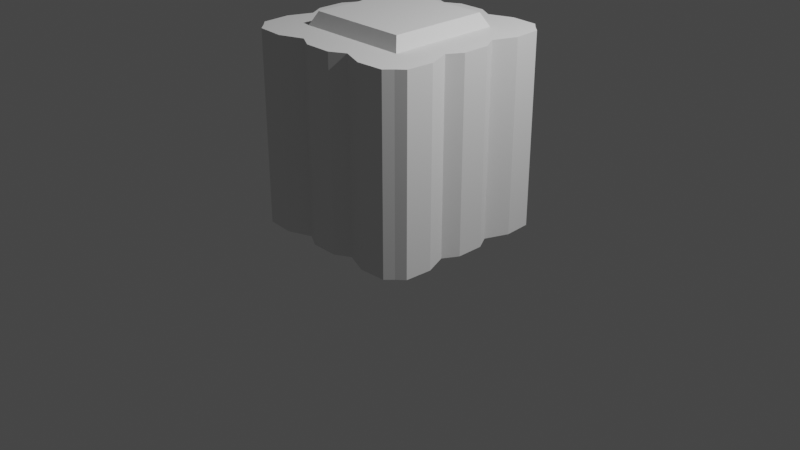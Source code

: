# Source: wood_wall.blend  (saved by Blender 3.5.10; exported with 4.5.12 LTS)
import bpy
from mathutils import Matrix  # noqa: F401  (used for matrix-valued properties, if any)

bpy.ops.wm.read_factory_settings(use_empty=True)
scene = bpy.context.scene
scene.name = 'Scene'

# ---- collections
col_collection = bpy.data.collections.new('Collection'); scene.collection.children.link(col_collection)

# ---- world
world_world = bpy.data.worlds.new('World'); scene.world = world_world
world_world.use_nodes = True; world_world.node_tree.nodes.clear()
_N = world_world.node_tree.nodes; _L = world_world.node_tree.links
n0 = _N.new('ShaderNodeOutputWorld'); n0.name = 'World Output'; n0.location = (300, 300)
n1 = _N.new('ShaderNodeBackground'); n1.name = 'Background'; n1.location = (10, 300)
n1.inputs[0].default_value = (0.05088, 0.05088, 0.05088, 1.0)
_L.new(n1.outputs[0], n0.inputs[0])
n0.is_active_output = True
world_world.color = (0.05088, 0.05088, 0.05088)
world_world.use_sun_shadow = False
world_world.sun_shadow_jitter_overblur = 0.0

# ---- cameras
cam_camera = bpy.data.cameras.new('Camera')
cam_camera.clip_end = 100.0
cam_camera.ortho_scale = 7.314

# ---- lights
light_light = bpy.data.lights.new('Light', 'POINT')
light_light.transmission_factor = 0.0
light_light.energy = 1000.0
light_light.shadow_soft_size = 0.1
light_light.shadow_maximum_resolution = 0.006
light_light.use_absolute_resolution = True

# ---- meshes
me_cube_001 = bpy.data.meshes.new('Cube.001')
me_cube_001.from_pydata([(-0.8974, -0.8974, 0.002535), (-0.8974, -0.8974, 2.003), (-0.8974, 0.8974, 0.002535), (-0.8974, 0.8974, 2.003), (0.8974, -0.8974, 0.002535), (0.8974, -0.8974, 2.003), (0.8974, 0.8974, 0.002535), (0.8974, 0.8974, 2.003), (-0.8974, 0.2991, 0.002535), (-0.8974, -0.2991, 0.002535), (-0.8974, -0.2991, 2.003), (-0.8974, 0.2991, 2.003), (0.8974, -0.2991, 0.002535), (0.8974, 0.2991, 0.002535), (0.8974, 0.2991, 2.003), (0.8974, -0.2991, 2.003), (0.2991, 0.8974, 0.002535), (-0.2991, 0.8974, 0.002535), (-0.2991, 0.8974, 2.003), (0.2991, 0.8974, 2.003), (-0.2991, -0.8974, 0.002535), (0.2991, -0.8974, 0.002535), (0.2991, -0.8974, 2.003), (-0.2991, -0.8974, 2.003), (-0.5282, 0.5282, 2.139), (-0.5282, -6.874e-11, 2.139), (-0.5282, -0.2641, 2.139), (-0.5282, 0.2641, 2.139), (0.0, -0.5282, 2.139), (0.0, 0.5282, 2.139), (0.0, -6.874e-11, 2.139), (0.0, -0.2641, 2.139), (-0.2991, 0.5982, 0.002535), (0.2991, 0.5982, 0.002535), (0.2991, 0.5982, 2.003), (-0.2991, 0.5982, 2.003), (0.0, 0.2641, 2.139), (0.5282, -0.5282, 2.139), (0.5282, 0.5282, 2.139), (0.5282, -6.874e-11, 2.139), (0.2991, -0.5982, 2.003), (-0.2991, -0.5982, 2.003), (-0.2991, -0.5982, 0.002535), (0.2991, -0.5982, 0.002535), (0.5282, -0.2641, 2.139), (0.5282, 0.2641, 2.139), (0.5982, 0.2991, 2.003), (0.5982, -0.2991, 2.003), (-0.2641, -0.5282, 2.139), (0.2641, -0.5282, 2.139), (0.5982, 0.2991, 0.002535), (0.5982, -0.2991, 0.002535), (0.5982, -6.874e-11, 2.003), (0.5982, -6.874e-11, 0.002535), (0.5982, 0.5982, 2.003), (0.5982, 0.5982, 0.002535), (0.5982, -0.5982, 2.003), (0.5982, -0.5982, 0.002535), (-0.2641, 0.5282, 2.139), (0.2641, 0.5282, 2.139), (-0.2641, -6.874e-11, 2.139), (0.2641, -6.874e-11, 2.139), (0.0, 0.5982, 2.003), (0.0, 0.5982, 0.002535), (0.0, -0.5982, 0.002535), (0.0, -0.5982, 2.003), (0.2641, -0.2641, 2.139), (-0.2641, -0.2641, 2.139), (-0.5982, 0.2991, 0.002535), (-0.5982, -0.2991, 0.002535), (0.2641, 0.2641, 2.139), (-0.2641, 0.2641, 2.139), (-0.5982, 0.2991, 2.003), (-0.5982, -0.2991, 2.003), (-0.5982, -6.874e-11, 0.002535), (-0.5982, -6.874e-11, 2.003), (-0.5982, 0.5982, 0.002535), (-0.5982, 0.5982, 2.003), (-0.5982, -0.5982, 0.002535), (-0.5982, -0.5982, 2.003), (-0.9858, -0.1424, 0.002535), (-0.9858, 0.1424, 0.002535), (-0.8799, 1.483e-10, 0.002535), (-0.9858, 0.1424, 2.003), (-0.9858, -0.1424, 2.003), (-0.8799, 1.483e-10, 2.003), (0.9858, 0.1424, 0.002535), (0.9858, -0.1424, 0.002535), (0.8799, 1.483e-10, 0.002535), (0.9858, -0.1424, 2.003), (0.9858, 0.1424, 2.003), (0.8799, 1.483e-10, 2.003), (-0.9762, 0.8249, 2.003), (-0.9925, 0.5415, 2.003), (-0.8817, 0.6631, 2.003), (0.9762, 0.8249, 0.002535), (0.9925, 0.5415, 0.002535), (0.8817, 0.6631, 0.002535), (-0.9925, 0.5415, 0.002535), (-0.9762, 0.8249, 0.002535), (-0.8817, 0.6631, 0.002535), (0.9925, 0.5415, 2.003), (0.9762, 0.8249, 2.003), (0.8817, 0.6631, 2.003), (-0.9762, -0.8249, 0.002535), (-0.9925, -0.5415, 0.002535), (-0.8817, -0.6631, 0.002535), (0.9762, -0.8249, 2.003), (0.9925, -0.5415, 2.003), (0.8817, -0.6631, 2.003), (-0.9925, -0.5415, 2.003), (-0.9762, -0.8249, 2.003), (-0.8817, -0.6631, 2.003), (0.9925, -0.5415, 0.002535), (0.9762, -0.8249, 0.002535), (0.8817, -0.6631, 0.002535), (0.8249, 0.9762, 2.003), (0.5415, 0.9925, 2.003), (0.6631, 0.8817, 2.003), (0.8249, -0.9762, 0.002535), (0.5415, -0.9925, 0.002535), (0.6631, -0.8817, 0.002535), (0.5415, 0.9925, 0.002535), (0.8249, 0.9762, 0.002535), (0.6631, 0.8817, 0.002535), (0.5415, -0.9925, 2.003), (0.8249, -0.9762, 2.003), (0.6631, -0.8817, 2.003), (-0.1424, 0.9858, 0.002535), (0.1424, 0.9858, 0.002535), (9.302e-11, 0.8799, 0.002535), (0.1424, 0.9858, 2.003), (-0.1424, 0.9858, 2.003), (9.302e-11, 0.8799, 2.003), (0.1424, -0.9858, 0.002535), (-0.1424, -0.9858, 0.002535), (9.302e-11, -0.8799, 0.002535), (-0.1424, -0.9858, 2.003), (0.1424, -0.9858, 2.003), (9.302e-11, -0.8799, 2.003), (-0.8249, 0.9762, 0.002535), (-0.5415, 0.9925, 0.002535), (-0.6631, 0.8817, 0.002535), (-0.8249, -0.9762, 2.003), (-0.5415, -0.9925, 2.003), (-0.6631, -0.8817, 2.003), (-0.5415, 0.9925, 2.003), (-0.8249, 0.9762, 2.003), (-0.6631, 0.8817, 2.003), (-0.5415, -0.9925, 0.002535), (-0.8249, -0.9762, 0.002535), (-0.6631, -0.8817, 0.002535), (-0.5282, -0.5282, 2.139), (0.2397, 0.2397, 0.1865), (-0.2397, 0.2397, 0.1865), (0.2397, -0.2397, 0.1865), (-0.2397, -0.2397, 0.1865), (-0.2397, -6.874e-11, 0.1865), (0.2397, -6.874e-11, 0.1865), (-0.2397, 0.4795, 0.1865), (0.2397, 0.4795, 0.1865), (-0.2397, -0.4795, 0.1865), (0.2397, -0.4795, 0.1865), (0.4795, 0.2397, 0.1865), (0.4795, -0.2397, 0.1865), (0.4795, -6.874e-11, 0.1865), (0.4795, 0.4795, 0.1865), (0.4795, -0.4795, 0.1865), (0.0, 0.2397, 0.1865), (0.0, -0.2397, 0.1865), (0.0, -6.874e-11, 0.1865), (0.0, 0.4795, 0.1865), (0.0, -0.4795, 0.1865), (-0.4795, 0.2397, 0.1865), (-0.4795, -0.2397, 0.1865), (-0.4795, -6.874e-11, 0.1865), (-0.4795, 0.4795, 0.1865), (-0.4795, -0.4795, 0.1865)], [], [(77, 94, 93, 11, 72), (118, 117, 19, 34, 54), (15, 47, 56, 109, 108), (41, 79, 145, 144, 23), (123, 116, 7, 6), (51, 12, 113, 115, 57), (8, 11, 93, 98), (50, 13, 86, 88, 53), (96, 101, 14, 13), (87, 89, 15, 12), (98, 100, 76, 68, 8), (89, 91, 52, 47, 15), (0, 1, 111, 104), (9, 10, 84, 80), (43, 64, 172, 162), (57, 43, 162, 167), (55, 50, 163, 166), (63, 33, 160, 171), (79, 41, 48, 152), (52, 46, 45, 39), (35, 77, 24, 58), (41, 65, 28, 48), (17, 18, 132, 128), (40, 65, 139, 138, 22), (39, 61, 66, 44), (65, 41, 23, 137, 139), (16, 122, 124, 55, 33), (64, 43, 21, 134, 136), (150, 143, 1, 0), (19, 131, 133, 62, 34), (73, 79, 152, 26), (54, 34, 59, 38), (69, 74, 175, 174), (53, 51, 164, 165), (8, 68, 74, 82, 81), (53, 88, 87, 12, 51), (13, 14, 90, 86), (75, 85, 84, 10, 73), (21, 22, 138, 134), (16, 19, 117, 122), (17, 128, 130, 63, 32), (141, 146, 18, 17), (55, 97, 96, 13, 50), (6, 7, 102, 95), (99, 92, 3, 2), (124, 123, 6, 95, 97, 55), (78, 69, 174, 177), (33, 55, 166, 160), (65, 40, 49, 28), (62, 35, 58, 29), (9, 69, 78, 106, 105), (79, 112, 111, 1, 143, 145), (57, 115, 114, 4, 119, 121), (114, 107, 5, 4), (68, 76, 176, 173), (73, 10, 110, 112, 79), (56, 40, 22, 125, 127), (104, 106, 78, 151, 150, 0), (32, 63, 171, 159), (148, 147, 3, 92, 94, 77), (43, 57, 121, 120, 21), (12, 15, 108, 113), (7, 116, 118, 54, 103, 102), (14, 46, 52, 91, 90), (64, 42, 161, 172), (42, 78, 177, 161), (120, 125, 22, 21), (4, 5, 126, 119), (47, 52, 39, 44), (51, 57, 167, 164), (129, 131, 19, 16), (133, 132, 18, 35, 62), (76, 32, 159, 176), (56, 47, 44, 37), (130, 129, 16, 33, 63), (42, 64, 136, 135, 20), (135, 137, 23, 20), (2, 3, 147, 140), (72, 75, 25, 27), (46, 54, 38, 45), (74, 68, 173, 175), (50, 53, 165, 163), (77, 72, 27, 24), (107, 109, 56, 127, 126, 5), (78, 42, 20, 149, 151), (101, 103, 54, 46, 14), (75, 73, 26, 25), (72, 11, 83, 85, 75), (142, 141, 17, 32, 76), (105, 110, 10, 9), (2, 140, 142, 76, 100, 99), (81, 83, 11, 8), (34, 62, 29, 59), (40, 56, 37, 49), (20, 23, 144, 149), (18, 146, 148, 77, 35), (80, 81, 82), (83, 84, 85), (86, 87, 88), (89, 90, 91), (92, 93, 94), (95, 96, 97), (98, 99, 100), (101, 102, 103), (104, 105, 106), (107, 108, 109), (110, 111, 112), (113, 114, 115), (116, 117, 118), (119, 120, 121), (122, 123, 124), (125, 126, 127), (128, 129, 130), (131, 132, 133), (134, 135, 136), (137, 138, 139), (140, 141, 142), (143, 144, 145), (146, 147, 148), (149, 150, 151), (83, 81, 80, 84), (89, 87, 86, 90), (101, 96, 95, 102), (92, 99, 98, 93), (110, 105, 104, 111), (107, 114, 113, 108), (125, 120, 119, 126), (116, 123, 122, 117), (131, 129, 128, 132), (137, 135, 134, 138), (146, 141, 140, 147), (143, 150, 149, 144), (80, 82, 74, 69, 9), (30, 60, 67, 31), (38, 59, 70, 45), (29, 58, 71, 36), (36, 71, 60, 30), (45, 70, 61, 39), (31, 67, 48, 28), (44, 66, 49, 37), (66, 31, 28, 49), (70, 36, 30, 61), (59, 29, 36, 70), (61, 30, 31, 66), (67, 26, 152, 48), (71, 27, 25, 60), (60, 25, 26, 67), (58, 24, 27, 71), (175, 157, 156, 174), (170, 158, 155, 169), (176, 159, 154, 173), (171, 160, 153, 168), (168, 153, 158, 170), (173, 154, 157, 175), (169, 155, 162, 172), (174, 156, 161, 177), (155, 164, 167, 162), (153, 163, 165, 158), (158, 165, 164, 155), (160, 166, 163, 153), (156, 169, 172, 161), (154, 168, 170, 157), (159, 171, 168, 154), (157, 170, 169, 156)])
_uv = me_cube_001.uv_layers.new(name='UVMap')
_uv.uv.foreach_set('vector', [0.8333, 0.5417, 0.8599, 0.5417, 0.875, 0.5577, 0.875, 0.5833, 0.8333, 0.5833, 0.6667, 0.5151, 0.6827, 0.5, 0.7083, 0.5, 0.7083, 0.5417, 0.6667, 0.5417, 0.625, 0.6667, 0.6667, 0.6667, 0.6667, 0.7083, 0.6401, 0.7083, 0.625, 0.6923, 0.7917, 0.7083, 0.8333, 0.7083, 0.8333, 0.7349, 0.8173, 0.75, 0.7917, 0.75, 0.375, 0.4816, 0.625, 0.4816, 0.625, 0.5, 0.375, 0.5, 0.3333, 0.6667, 0.375, 0.6667, 0.375, 0.6923, 0.3599, 0.7083, 0.3333, 0.7083, 0.375, 0.1667, 0.625, 0.1667, 0.625, 0.1923, 0.375, 0.1923, 0.3333, 0.5833, 0.375, 0.5833, 0.375, 0.606, 0.3597, 0.625, 0.3333, 0.625, 0.375, 0.5577, 0.625, 0.5577, 0.625, 0.5833, 0.375, 0.5833, 0.375, 0.644, 0.625, 0.644, 0.625, 0.6667, 0.375, 0.6667, 0.125, 0.5577, 0.1401, 0.5417, 0.1667, 0.5417, 0.1667, 0.5833, 0.125, 0.5833, 0.625, 0.644, 0.6403, 0.625, 0.6667, 0.625, 0.6667, 0.6667, 0.625, 0.6667, 0.375, 0.0, 0.625, 0.0, 0.625, 0.01839, 0.375, 0.01839, 0.375, 0.08333, 0.625, 0.08333, 0.625, 0.106, 0.375, 0.106, 0.2917, 0.7083, 0.25, 0.7083, 0.25, 0.7083, 0.2917, 0.7083, 0.3333, 0.7083, 0.2917, 0.7083, 0.2917, 0.7083, 0.3333, 0.7083, 0.3333, 0.5417, 0.3333, 0.5833, 0.3333, 0.5833, 0.3333, 0.5417, 0.25, 0.5417, 0.2917, 0.5417, 0.2917, 0.5417, 0.25, 0.5417, 0.8333, 0.7083, 0.7917, 0.7083, 0.7917, 0.7083, 0.8333, 0.7083, 0.6667, 0.625, 0.6667, 0.5833, 0.6667, 0.5833, 0.6667, 0.625, 0.7917, 0.5417, 0.8333, 0.5417, 0.8333, 0.5417, 0.7917, 0.5417, 0.7917, 0.7083, 0.75, 0.7083, 0.75, 0.7083, 0.7917, 0.7083, 0.375, 0.3333, 0.625, 0.3333, 0.625, 0.356, 0.375, 0.356, 0.7083, 0.7083, 0.75, 0.7083, 0.75, 0.7347, 0.731, 0.75, 0.7083, 0.75, 0.6667, 0.625, 0.7083, 0.625, 0.7083, 0.6667, 0.6667, 0.6667, 0.75, 0.7083, 0.7917, 0.7083, 0.7917, 0.75, 0.769, 0.75, 0.75, 0.7347, 0.2917, 0.5, 0.3173, 0.5, 0.3333, 0.5151, 0.3333, 0.5417, 0.2917, 0.5417, 0.25, 0.7083, 0.2917, 0.7083, 0.2917, 0.75, 0.269, 0.75, 0.25, 0.7347, 0.375, 0.9816, 0.625, 0.9816, 0.625, 1.0, 0.375, 1.0, 0.7083, 0.5, 0.731, 0.5, 0.75, 0.5153, 0.75, 0.5417, 0.7083, 0.5417, 0.8333, 0.6667, 0.8333, 0.7083, 0.8333, 0.7083, 0.8333, 0.6667, 0.6667, 0.5417, 0.7083, 0.5417, 0.7083, 0.5417, 0.6667, 0.5417, 0.1667, 0.6667, 0.1667, 0.625, 0.1667, 0.625, 0.1667, 0.6667, 0.3333, 0.625, 0.3333, 0.6667, 0.3333, 0.6667, 0.3333, 0.625, 0.125, 0.5833, 0.1667, 0.5833, 0.1667, 0.625, 0.1403, 0.625, 0.125, 0.606, 0.3333, 0.625, 0.3597, 0.625, 0.375, 0.644, 0.375, 0.6667, 0.3333, 0.6667, 0.375, 0.5833, 0.625, 0.5833, 0.625, 0.606, 0.375, 0.606, 0.8333, 0.625, 0.8597, 0.625, 0.875, 0.644, 0.875, 0.6667, 0.8333, 0.6667, 0.375, 0.8333, 0.625, 0.8333, 0.625, 0.856, 0.375, 0.856, 0.375, 0.4167, 0.625, 0.4167, 0.625, 0.4423, 0.375, 0.4423, 0.2083, 0.5, 0.231, 0.5, 0.25, 0.5153, 0.25, 0.5417, 0.2083, 0.5417, 0.375, 0.3077, 0.625, 0.3077, 0.625, 0.3333, 0.375, 0.3333, 0.3333, 0.5417, 0.3599, 0.5417, 0.375, 0.5577, 0.375, 0.5833, 0.3333, 0.5833, 0.375, 0.5, 0.625, 0.5, 0.625, 0.5184, 0.375, 0.5184, 0.375, 0.2316, 0.625, 0.2316, 0.625, 0.25, 0.375, 0.25, 0.3333, 0.5151, 0.3566, 0.5, 0.375, 0.5, 0.375, 0.5184, 0.3599, 0.5417, 0.3333, 0.5417, 0.1667, 0.7083, 0.1667, 0.6667, 0.1667, 0.6667, 0.1667, 0.7083, 0.2917, 0.5417, 0.3333, 0.5417, 0.3333, 0.5417, 0.2917, 0.5417, 0.75, 0.7083, 0.7083, 0.7083, 0.7083, 0.7083, 0.75, 0.7083, 0.75, 0.5417, 0.7917, 0.5417, 0.7917, 0.5417, 0.75, 0.5417, 0.125, 0.6667, 0.1667, 0.6667, 0.1667, 0.7083, 0.1401, 0.7083, 0.125, 0.6923, 0.8333, 0.7083, 0.8599, 0.7083, 0.875, 0.7316, 0.875, 0.75, 0.8566, 0.75, 0.8333, 0.7349, 0.3333, 0.7083, 0.3599, 0.7083, 0.375, 0.7316, 0.375, 0.75, 0.3566, 0.75, 0.3333, 0.7349, 0.375, 0.7316, 0.625, 0.7316, 0.625, 0.75, 0.375, 0.75, 0.1667, 0.5833, 0.1667, 0.5417, 0.1667, 0.5417, 0.1667, 0.5833, 0.8333, 0.6667, 0.875, 0.6667, 0.875, 0.6923, 0.8599, 0.7083, 0.8333, 0.7083, 0.6667, 0.7083, 0.7083, 0.7083, 0.7083, 0.75, 0.6827, 0.75, 0.6667, 0.7349, 0.125, 0.7316, 0.1401, 0.7083, 0.1667, 0.7083, 0.1667, 0.7349, 0.1434, 0.75, 0.125, 0.75, 0.2083, 0.5417, 0.25, 0.5417, 0.25, 0.5417, 0.2083, 0.5417, 0.8333, 0.5151, 0.8566, 0.5, 0.875, 0.5, 0.875, 0.5184, 0.8599, 0.5417, 0.8333, 0.5417, 0.2917, 0.7083, 0.3333, 0.7083, 0.3333, 0.7349, 0.3173, 0.75, 0.2917, 0.75, 0.375, 0.6667, 0.625, 0.6667, 0.625, 0.6923, 0.375, 0.6923, 0.625, 0.5, 0.6434, 0.5, 0.6667, 0.5151, 0.6667, 0.5417, 0.6401, 0.5417, 0.625, 0.5184, 0.625, 0.5833, 0.6667, 0.5833, 0.6667, 0.625, 0.6403, 0.625, 0.625, 0.606, 0.25, 0.7083, 0.2083, 0.7083, 0.2083, 0.7083, 0.25, 0.7083, 0.2083, 0.7083, 0.1667, 0.7083, 0.1667, 0.7083, 0.2083, 0.7083, 0.375, 0.8077, 0.625, 0.8077, 0.625, 0.8333, 0.375, 0.8333, 0.375, 0.75, 0.625, 0.75, 0.625, 0.7684, 0.375, 0.7684, 0.6667, 0.6667, 0.6667, 0.625, 0.6667, 0.625, 0.6667, 0.6667, 0.3333, 0.6667, 0.3333, 0.7083, 0.3333, 0.7083, 0.3333, 0.6667, 0.375, 0.394, 0.625, 0.394, 0.625, 0.4167, 0.375, 0.4167, 0.75, 0.5153, 0.769, 0.5, 0.7917, 0.5, 0.7917, 0.5417, 0.75, 0.5417, 0.1667, 0.5417, 0.2083, 0.5417, 0.2083, 0.5417, 0.1667, 0.5417, 0.6667, 0.7083, 0.6667, 0.6667, 0.6667, 0.6667, 0.6667, 0.7083, 0.25, 0.5153, 0.269, 0.5, 0.2917, 0.5, 0.2917, 0.5417, 0.25, 0.5417, 0.2083, 0.7083, 0.25, 0.7083, 0.25, 0.7347, 0.231, 0.75, 0.2083, 0.75, 0.375, 0.894, 0.625, 0.894, 0.625, 0.9167, 0.375, 0.9167, 0.375, 0.25, 0.625, 0.25, 0.625, 0.2684, 0.375, 0.2684, 0.8333, 0.5833, 0.8333, 0.625, 0.8333, 0.625, 0.8333, 0.5833, 0.6667, 0.5833, 0.6667, 0.5417, 0.6667, 0.5417, 0.6667, 0.5833, 0.1667, 0.625, 0.1667, 0.5833, 0.1667, 0.5833, 0.1667, 0.625, 0.3333, 0.5833, 0.3333, 0.625, 0.3333, 0.625, 0.3333, 0.5833, 0.8333, 0.5417, 0.8333, 0.5833, 0.8333, 0.5833, 0.8333, 0.5417, 0.625, 0.7316, 0.6401, 0.7083, 0.6667, 0.7083, 0.6667, 0.7349, 0.6434, 0.75, 0.625, 0.75, 0.1667, 0.7083, 0.2083, 0.7083, 0.2083, 0.75, 0.1827, 0.75, 0.1667, 0.7349, 0.625, 0.5577, 0.6401, 0.5417, 0.6667, 0.5417, 0.6667, 0.5833, 0.625, 0.5833, 0.8333, 0.625, 0.8333, 0.6667, 0.8333, 0.6667, 0.8333, 0.625, 0.8333, 0.5833, 0.875, 0.5833, 0.875, 0.606, 0.8597, 0.625, 0.8333, 0.625, 0.1667, 0.5151, 0.1827, 0.5, 0.2083, 0.5, 0.2083, 0.5417, 0.1667, 0.5417, 0.375, 0.05773, 0.625, 0.05773, 0.625, 0.08333, 0.375, 0.08333, 0.125, 0.5, 0.1434, 0.5, 0.1667, 0.5151, 0.1667, 0.5417, 0.1401, 0.5417, 0.125, 0.5184, 0.375, 0.144, 0.625, 0.144, 0.625, 0.1667, 0.375, 0.1667, 0.7083, 0.5417, 0.75, 0.5417, 0.75, 0.5417, 0.7083, 0.5417, 0.7083, 0.7083, 0.6667, 0.7083, 0.6667, 0.7083, 0.7083, 0.7083, 0.375, 0.9167, 0.625, 0.9167, 0.625, 0.9423, 0.375, 0.9423, 0.7917, 0.5, 0.8173, 0.5, 0.8333, 0.5151, 0.8333, 0.5417, 0.7917, 0.5417, 0.125, 0.644, 0.1294, 0.625, 0.1403, 0.625, 0.8706, 0.625, 0.875, 0.644, 0.8597, 0.625, 0.375, 0.606, 0.375, 0.6409, 0.3597, 0.625, 0.625, 0.644, 0.625, 0.6091, 0.6403, 0.625, 0.8719, 0.5417, 0.875, 0.5577, 0.8599, 0.5417, 0.375, 0.5184, 0.375, 0.5608, 0.3599, 0.5417, 0.125, 0.5577, 0.1281, 0.5417, 0.1401, 0.5417, 0.625, 0.5577, 0.625, 0.5285, 0.6401, 0.5417, 0.125, 0.7316, 0.1309, 0.7083, 0.1401, 0.7083, 0.625, 0.7316, 0.625, 0.6892, 0.6401, 0.7083, 0.8691, 0.7083, 0.875, 0.7316, 0.8599, 0.7083, 0.375, 0.6923, 0.375, 0.7215, 0.3599, 0.7083, 0.6667, 0.5031, 0.6827, 0.5, 0.6667, 0.5151, 0.3333, 0.7469, 0.3173, 0.75, 0.3333, 0.7349, 0.3173, 0.5, 0.3333, 0.5031, 0.3333, 0.5151, 0.6827, 0.75, 0.6667, 0.7469, 0.6667, 0.7349, 0.231, 0.5, 0.25, 0.5044, 0.25, 0.5153, 0.75, 0.5044, 0.769, 0.5, 0.75, 0.5153, 0.25, 0.7456, 0.231, 0.75, 0.25, 0.7347, 0.769, 0.75, 0.75, 0.7456, 0.75, 0.7347, 0.1434, 0.5, 0.1667, 0.5059, 0.1667, 0.5151, 0.8566, 0.75, 0.8333, 0.7441, 0.8333, 0.7349, 0.8333, 0.5059, 0.8566, 0.5, 0.8333, 0.5151, 0.1667, 0.7441, 0.1434, 0.75, 0.1667, 0.7349, 0.625, 0.144, 0.375, 0.144, 0.375, 0.106, 0.625, 0.106, 0.625, 0.644, 0.375, 0.644, 0.375, 0.606, 0.625, 0.606, 0.625, 0.5577, 0.375, 0.5577, 0.375, 0.5184, 0.625, 0.5184, 0.625, 0.2316, 0.375, 0.2316, 0.375, 0.1923, 0.625, 0.1923, 0.625, 0.05773, 0.375, 0.05773, 0.375, 0.01839, 0.625, 0.01839, 0.625, 0.7316, 0.375, 0.7316, 0.375, 0.6923, 0.625, 0.6923, 0.625, 0.8077, 0.375, 0.8077, 0.375, 0.7684, 0.625, 0.7684, 0.625, 0.4816, 0.375, 0.4816, 0.375, 0.4423, 0.625, 0.4423, 0.625, 0.394, 0.375, 0.394, 0.375, 0.356, 0.625, 0.356, 0.625, 0.894, 0.375, 0.894, 0.375, 0.856, 0.625, 0.856, 0.625, 0.3077, 0.375, 0.3077, 0.375, 0.2684, 0.625, 0.2684, 0.625, 0.9816, 0.375, 0.9816, 0.375, 0.9423, 0.625, 0.9423, 0.125, 0.644, 0.1403, 0.625, 0.1667, 0.625, 0.1667, 0.6667, 0.125, 0.6667, 0.75, 0.625, 0.7917, 0.625, 0.7917, 0.6667, 0.75, 0.6667, 0.6667, 0.5417, 0.7083, 0.5417, 0.7083, 0.5833, 0.6667, 0.5833, 0.75, 0.5417, 0.7917, 0.5417, 0.7917, 0.5833, 0.75, 0.5833, 0.75, 0.5833, 0.7917, 0.5833, 0.7917, 0.625, 0.75, 0.625, 0.6667, 0.5833, 0.7083, 0.5833, 0.7083, 0.625, 0.6667, 0.625, 0.75, 0.6667, 0.7917, 0.6667, 0.7917, 0.7083, 0.75, 0.7083, 0.6667, 0.6667, 0.7083, 0.6667, 0.7083, 0.7083, 0.6667, 0.7083, 0.7083, 0.6667, 0.75, 0.6667, 0.75, 0.7083, 0.7083, 0.7083, 0.7083, 0.5833, 0.75, 0.5833, 0.75, 0.625, 0.7083, 0.625, 0.7083, 0.5417, 0.75, 0.5417, 0.75, 0.5833, 0.7083, 0.5833, 0.7083, 0.625, 0.75, 0.625, 0.75, 0.6667, 0.7083, 0.6667, 0.7917, 0.6667, 0.8333, 0.6667, 0.8333, 0.7083, 0.7917, 0.7083, 0.7917, 0.5833, 0.8333, 0.5833, 0.8333, 0.625, 0.7917, 0.625, 0.7917, 0.625, 0.8333, 0.625, 0.8333, 0.6667, 0.7917, 0.6667, 0.7917, 0.5417, 0.8333, 0.5417, 0.8333, 0.5833, 0.7917, 0.5833, 0.1667, 0.625, 0.2083, 0.625, 0.2083, 0.6667, 0.1667, 0.6667, 0.25, 0.625, 0.2917, 0.625, 0.2917, 0.6667, 0.25, 0.6667, 0.1667, 0.5417, 0.2083, 0.5417, 0.2083, 0.5833, 0.1667, 0.5833, 0.25, 0.5417, 0.2917, 0.5417, 0.2917, 0.5833, 0.25, 0.5833, 0.25, 0.5833, 0.2917, 0.5833, 0.2917, 0.625, 0.25, 0.625, 0.1667, 0.5833, 0.2083, 0.5833, 0.2083, 0.625, 0.1667, 0.625, 0.25, 0.6667, 0.2917, 0.6667, 0.2917, 0.7083, 0.25, 0.7083, 0.1667, 0.6667, 0.2083, 0.6667, 0.2083, 0.7083, 0.1667, 0.7083, 0.2917, 0.6667, 0.3333, 0.6667, 0.3333, 0.7083, 0.2917, 0.7083, 0.2917, 0.5833, 0.3333, 0.5833, 0.3333, 0.625, 0.2917, 0.625, 0.2917, 0.625, 0.3333, 0.625, 0.3333, 0.6667, 0.2917, 0.6667, 0.2917, 0.5417, 0.3333, 0.5417, 0.3333, 0.5833, 0.2917, 0.5833, 0.2083, 0.6667, 0.25, 0.6667, 0.25, 0.7083, 0.2083, 0.7083, 0.2083, 0.5833, 0.25, 0.5833, 0.25, 0.625, 0.2083, 0.625, 0.2083, 0.5417, 0.25, 0.5417, 0.25, 0.5833, 0.2083, 0.5833, 0.2083, 0.625, 0.25, 0.625, 0.25, 0.6667, 0.2083, 0.6667])
me_cube_001.update()

# ---- objects
ob_light = bpy.data.objects.new('Light', light_light)
ob_camera = bpy.data.objects.new('Camera', cam_camera)
ob_cube = bpy.data.objects.new('Cube', me_cube_001)

# ---- transforms, parenting, visibility, modifiers, constraints
ob_light.location = (4.076, 1.005, 5.904)
ob_light.rotation_euler = (0.6503, 0.05522, 1.866)
ob_light.lock_rotations_4d = False
ob_light.empty_display_type = 'ARROWS'
ob_light.color = (0.0, 0.0, 0.0, 0.0)
ob_light.lineart.crease_threshold = 0.0
ob_camera.location = (7.359, -6.926, 4.958)
ob_camera.rotation_euler = (1.109, 0.0, 0.8149)
ob_camera.lock_rotations_4d = False
ob_camera.empty_display_type = 'ARROWS'
ob_camera.color = (0.0, 0.0, 0.0, 0.0)
ob_camera.display_type = 'WIRE'
ob_camera.lineart.crease_threshold = 0.0
ob_cube.location = (0.0, 0.0, 0.0)

# ---- collection membership
col_collection.objects.link(ob_light)
col_collection.objects.link(ob_camera)
col_collection.objects.link(ob_cube)

# ---- scene / render settings (as saved in the file)
scene.camera = ob_camera
scene.frame_start = 1; scene.frame_end = 250; scene.frame_set(1)
scene.render.engine = 'BLENDER_EEVEE_NEXT'
scene.cycles.sampling_pattern = 'TABULATED_SOBOL'
scene.view_settings.view_transform = 'Filmic'
bpy.context.view_layer.update()
